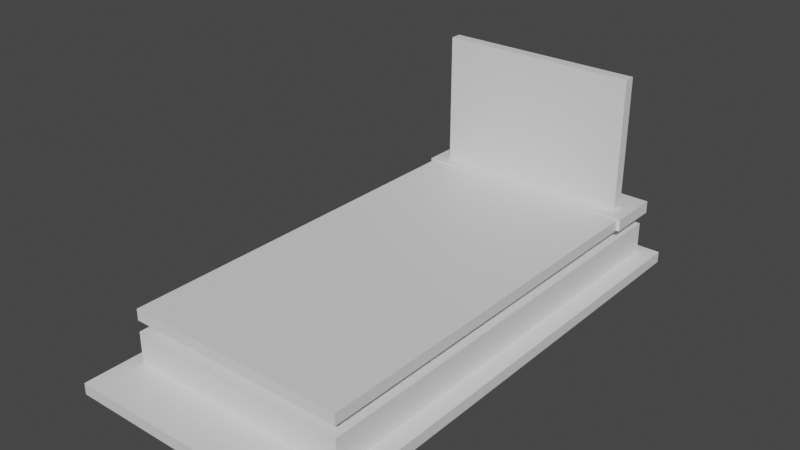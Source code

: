 # Source: grave_2.blend  (saved by Blender 3.3.6; exported with 4.5.12 LTS)
import bpy
from mathutils import Matrix  # noqa: F401  (used for matrix-valued properties, if any)

bpy.ops.wm.read_factory_settings(use_empty=True)
scene = bpy.context.scene
scene.name = 'Scene'

# ---- collections
col_collection = bpy.data.collections.new('Collection'); scene.collection.children.link(col_collection)

# ---- materials (node trees are filled in below, after node groups)
mat_material = bpy.data.materials.new('Material')
mat_material.alpha_threshold = 0.0
mat_material.use_transparent_shadow = False
mat_material.roughness = 0.5
mat_material.line_color = (0.0, 0.0, 0.0, 1.0)

# ---- material node trees
mat_material.use_nodes = True; mat_material.node_tree.nodes.clear()
_N = mat_material.node_tree.nodes; _L = mat_material.node_tree.links
n0 = _N.new('ShaderNodeOutputMaterial'); n0.name = 'Material Output'; n0.location = (300, 300)
n1 = _N.new('ShaderNodeBsdfPrincipled'); n1.name = 'Principled BSDF'; n1.location = (10, 300)
n1.distribution = 'GGX'
n1.subsurface_method = 'RANDOM_WALK_SKIN'
n1.inputs[3].default_value = 1.45
n1.inputs[27].default_value = (0.0, 0.0, 0.0, 1.0)
n1.inputs[28].default_value = 1.0
_L.new(n1.outputs[0], n0.inputs[0])
n0.is_active_output = True

# ---- world
world_world = bpy.data.worlds.new('World'); scene.world = world_world
world_world.use_nodes = True; world_world.node_tree.nodes.clear()
_N = world_world.node_tree.nodes; _L = world_world.node_tree.links
n0 = _N.new('ShaderNodeOutputWorld'); n0.name = 'World Output'; n0.location = (300, 300)
n1 = _N.new('ShaderNodeBackground'); n1.name = 'Background'; n1.location = (10, 300)
n1.inputs[0].default_value = (0.05088, 0.05088, 0.05088, 1.0)
_L.new(n1.outputs[0], n0.inputs[0])
n0.is_active_output = True
world_world.color = (0.05088, 0.05088, 0.05088)
world_world.use_sun_shadow = False
world_world.sun_shadow_jitter_overblur = 0.0

# ---- meshes
me_cube = bpy.data.meshes.new('Cube')
me_cube.from_pydata([(0.5, 0.0, 0.025), (0.5, 0.0, -0.025), (0.5, -1.78, 0.025), (0.5, -1.78, -0.025), (-0.5, 0.0, 0.025), (-0.5, 0.0, -0.025), (-0.5, -1.78, 0.025), (-0.5, -1.78, -0.025)], [], [(0, 4, 6, 2), (3, 2, 6, 7), (7, 6, 4, 5), (5, 1, 3, 7), (1, 0, 2, 3), (5, 4, 0, 1)])
_uv = me_cube.uv_layers.new(name='UVMap')
_uv.uv.foreach_set('vector', [0.4651, 0.0, 0.9302, 4.066e-08, 0.9302, 0.8279, 0.4651, 0.8279, 1.0, 0.9302, 0.9767, 0.9302, 0.9767, 0.4651, 1.0, 0.4651, 0.9302, 0.0, 0.9535, 0.0, 0.9535, 0.8279, 0.9302, 0.8279, 5.96e-08, 0.0, 0.4651, 4.066e-08, 0.4651, 0.8279, 0.0, 0.8279, 0.9535, 4.528e-09, 0.9767, 0.0, 0.9767, 0.8279, 0.9535, 0.8279, 1.0, 0.4651, 0.9767, 0.4651, 0.9767, 0.0, 1.0, 0.0])
me_cube.materials.append(mat_material)
me_cube.use_mirror_vertex_groups = False
me_cube.update()
me_cube_001 = bpy.data.meshes.new('Cube.001')
me_cube_001.from_pydata([(0.45, 0.89, 0.625), (0.45, 0.84, 0.625), (0.45, 0.89, 0.025), (0.45, 0.84, 0.025), (-0.45, 0.89, 0.625), (-0.45, 0.84, 0.625), (-0.45, 0.89, 0.025), (-0.45, 0.84, 0.025)], [], [(0, 2, 6, 4), (3, 7, 6, 2), (7, 5, 4, 6), (5, 7, 3, 1), (1, 3, 2, 0), (5, 1, 0, 4)])
_uv = me_cube_001.uv_layers.new(name='UVMap')
_uv.uv.foreach_set('vector', [0.4444, 0.6667, 0.8889, 0.6667, 0.8889, 0.0, 0.4444, 0.0, 0.9259, 0.0, 0.9259, 0.6667, 0.963, 0.6667, 0.963, 0.0, 0.963, 0.4444, 0.963, 0.8889, 1.0, 0.8889, 1.0, 0.4444, 0.0, 0.6667, 0.4444, 0.6667, 0.4444, 0.0, 0.0, 0.0, 1.0, 0.4444, 1.0, 0.0, 0.963, 1.304e-08, 0.963, 0.4444, 0.8889, 0.0, 0.8889, 0.6667, 0.9259, 0.6667, 0.9259, 0.0])
me_cube_001.materials.append(mat_material)
me_cube_001.use_mirror_vertex_groups = False
me_cube_001.update()
me_cube_002 = bpy.data.meshes.new('Cube.002')
me_cube_002.from_pydata([(0.45, 0.95, -0.025), (0.45, 0.95, -0.215), (0.45, -0.95, -0.025), (0.45, -0.95, -0.215), (-0.45, 0.95, -0.025), (-0.45, 0.95, -0.215), (-0.45, -0.95, -0.025), (-0.45, -0.95, -0.215)], [], [(0, 4, 6, 2), (3, 2, 6, 7), (7, 6, 4, 5), (5, 1, 3, 7), (1, 0, 2, 3), (5, 4, 0, 1)])
_uv = me_cube_002.uv_layers.new(name='UVMap')
_uv.uv.foreach_set('vector', [0.3797, 0.0, 0.7595, 5.96e-08, 0.7595, 0.8017, 0.3797, 0.8017, 1.0, 0.3797, 0.9198, 0.3797, 0.9198, 0.0, 1.0, 0.0, 0.7595, 0.0, 0.8397, 5.96e-08, 0.8397, 0.8017, 0.7595, 0.8017, 8.941e-08, 0.0, 0.3797, 5.96e-08, 0.3797, 0.8017, 0.0, 0.8017, 0.8397, 5.96e-08, 0.9198, 0.0, 0.9198, 0.8017, 0.8397, 0.8017, 1.0, 0.7595, 0.9198, 0.7595, 0.9198, 0.3797, 1.0, 0.3797])
me_cube_002.materials.append(mat_material)
me_cube_002.use_mirror_vertex_groups = False
me_cube_002.update()
me_cube_003 = bpy.data.meshes.new('Cube.003')
me_cube_003.from_pydata([(0.56, 1.05, -0.215), (0.56, 1.05, -0.265), (0.56, -1.225, -0.215), (0.56, -1.225, -0.265), (-0.54, 1.05, -0.215), (-0.54, 1.05, -0.265), (-0.54, -1.225, -0.215), (-0.54, -1.225, -0.265)], [], [(0, 4, 6, 2), (3, 2, 6, 7), (7, 6, 4, 5), (5, 1, 3, 7), (1, 0, 2, 3), (5, 4, 0, 1)])
_uv = me_cube_003.uv_layers.new(name='UVMap')
_uv.uv.foreach_set('vector', [0.4681, 0.0, 0.9362, 0.0, 0.9362, 0.9679, 0.4681, 0.9679, 1.0, 0.9362, 0.9787, 0.9362, 0.9787, 0.4681, 1.0, 0.4681, 0.9574, 0.0, 0.9787, 0.0, 0.9787, 0.9679, 0.9574, 0.9679, 1.192e-07, 0.0, 0.4681, 0.0, 0.4681, 0.9679, 0.0, 0.9679, 0.9362, 0.0, 0.9574, 0.0, 0.9574, 0.9679, 0.9362, 0.9679, 1.0, 0.4681, 0.9787, 0.4681, 0.9787, 0.0, 1.0, 0.0])
me_cube_003.materials.append(mat_material)
me_cube_003.use_mirror_vertex_groups = False
me_cube_003.update()
me_cube_004 = bpy.data.meshes.new('Cube.004')
me_cube_004.from_pydata([(0.515, 0.0, 0.03), (0.515, 0.0, -0.025), (0.515, -0.238, 0.03), (0.515, -0.238, -0.025), (-0.515, 0.0, 0.03), (-0.515, 0.0, -0.025), (-0.515, -0.238, 0.03), (-0.515, -0.238, -0.025)], [], [(0, 4, 6, 2), (3, 2, 6, 7), (7, 6, 4, 5), (5, 1, 3, 7), (1, 0, 2, 3), (5, 4, 0, 1)])
_uv = me_cube_004.uv_layers.new(name='UVMap')
_uv.uv.foreach_set('vector', [0.4621, 0.0, 0.4621, 1.0, 0.2311, 1.0, 0.2311, 0.0, 0.5689, 1.0, 0.5155, 1.0, 0.5155, 0.0, 0.5689, 0.0, 0.5689, 0.2311, 0.6223, 0.2311, 0.6223, 0.4621, 0.5689, 0.4621, 0.2311, 0.0, 0.2311, 1.0, 0.0, 1.0, 0.0, 0.0, 0.5689, 7.405e-08, 0.6223, 0.0, 0.6223, 0.2311, 0.5689, 0.2311, 0.5155, 1.0, 0.4621, 1.0, 0.4621, 0.0, 0.5155, 0.0])
me_cube_004.materials.append(mat_material)
me_cube_004.use_mirror_vertex_groups = False
me_cube_004.update()
me_cube_005 = bpy.data.meshes.new('Cube.005')
me_cube_005.from_pydata([(0.5, 0.9978, -0.07506), (0.5, 0.9978, -0.2151), (0.5, -1.0, -0.07506), (0.5, -1.0, -0.2151), (-0.5, 0.9978, -0.07506), (-0.5, 0.9978, -0.2151), (-0.5, -1.0, -0.07506), (-0.5, -1.0, -0.2151)], [], [(0, 4, 6, 2), (3, 2, 6, 7), (7, 6, 4, 5), (5, 1, 3, 7), (1, 0, 2, 3), (5, 4, 0, 1)])
_uv = me_cube_005.uv_layers.new(name='UVMap')
_uv.uv.foreach_set('vector', [0.4132, 0.0, 0.8264, 5.96e-08, 0.8264, 0.8255, 0.4132, 0.8255, 1.0, 0.4132, 0.9421, 0.4132, 0.9421, 0.0, 1.0, 0.0, 0.8843, 0.8255, 0.8264, 0.8255, 0.8264, 0.0, 0.8843, 0.0, 5.96e-08, 0.0, 0.4132, 5.96e-08, 0.4132, 0.8255, 0.0, 0.8255, 0.9421, 0.8255, 0.8843, 0.8255, 0.8843, 0.0, 0.9421, 0.0, 1.0, 0.8264, 0.9421, 0.8264, 0.9421, 0.4132, 1.0, 0.4132])
me_cube_005.materials.append(mat_material)
me_cube_005.use_mirror_vertex_groups = False
me_cube_005.update()

# ---- objects
ob_nakrywa = bpy.data.objects.new('nakrywa', me_cube)
ob_scianka = bpy.data.objects.new('scianka', me_cube_001)
ob_kraweznik = bpy.data.objects.new('kraweznik', me_cube_002)
ob_okladzina = bpy.data.objects.new('okladzina', me_cube_003)
ob_nakrywa_2 = bpy.data.objects.new('nakrywa 2', me_cube_004)
ob_kraweznik_2 = bpy.data.objects.new('kraweznik 2', me_cube_005)

# ---- transforms, parenting, visibility, modifiers, constraints
ob_nakrywa.location = (0.0, 0.78, 1.714e-07)
ob_nakrywa.lock_rotations_4d = False
ob_nakrywa.empty_display_type = 'ARROWS'
ob_nakrywa.lineart.crease_threshold = 0.0
ob_scianka.location = (0.0, 0.0, 0.005)
ob_scianka.lock_rotations_4d = False
ob_scianka.empty_display_type = 'ARROWS'
ob_scianka.lineart.crease_threshold = 0.0
ob_kraweznik.location = (0.0, 0.0, 0.0)
ob_kraweznik.lock_rotations_4d = False
ob_kraweznik.empty_display_type = 'ARROWS'
ob_kraweznik.lineart.crease_threshold = 0.0
ob_okladzina.location = (0.0, 0.0, 0.0)
ob_okladzina.scale = (1.04, 1.0, 1.0)
ob_okladzina.lock_rotations_4d = False
ob_okladzina.empty_display_type = 'ARROWS'
ob_okladzina.lineart.crease_threshold = 0.0
ob_nakrywa_2.location = (0.0, 1.018, 1.714e-07)
ob_nakrywa_2.lock_rotations_4d = False
ob_nakrywa_2.empty_display_type = 'ARROWS'
ob_nakrywa_2.lineart.crease_threshold = 0.0
ob_kraweznik_2.location = (0.0, 0.0, 0.0)
ob_kraweznik_2.lock_rotations_4d = False
ob_kraweznik_2.empty_display_type = 'ARROWS'
ob_kraweznik_2.lineart.crease_threshold = 0.0

# ---- collection membership
col_collection.objects.link(ob_nakrywa)
col_collection.objects.link(ob_scianka)
col_collection.objects.link(ob_kraweznik)
col_collection.objects.link(ob_okladzina)
col_collection.objects.link(ob_nakrywa_2)
col_collection.objects.link(ob_kraweznik_2)

# ---- scene / render settings (as saved in the file)
scene.frame_start = 1; scene.frame_end = 250; scene.frame_set(1)
scene.render.engine = 'BLENDER_EEVEE_NEXT'
scene.cycles.sampling_pattern = 'TABULATED_SOBOL'
scene.cycles.use_light_tree = False
scene.view_settings.view_transform = 'Filmic'
bpy.context.view_layer.update()

# ---- added for rendering (the .blend has no active camera and no usable light): camera, sun
cam_auto = bpy.data.cameras.new('AutoCamera')
cam_auto.lens = 50.0
cam_auto.sensor_width = 36.0
cam_auto.clip_end = 1000.0
ob_auto_camera = bpy.data.objects.new('AutoCamera', cam_auto)
scene.collection.objects.link(ob_auto_camera)
ob_auto_camera.location = (2.50745, -3.08372, 2.18014)
ob_auto_camera.rotation_euler = (1.09748, -7.21219e-08, 0.694738)
scene.camera = ob_auto_camera
light_auto_sun = bpy.data.lights.new('AutoSun', 'SUN')
light_auto_sun.energy = 3.0
light_auto_sun.angle = 0.0523599
ob_auto_sun = bpy.data.objects.new('AutoSun', light_auto_sun)
scene.collection.objects.link(ob_auto_sun)
ob_auto_sun.rotation_euler = (0.872665, 0.174533, 0.523599)
bpy.context.view_layer.update()
